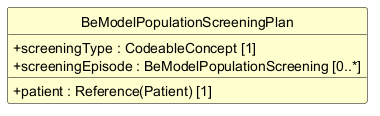

The diagram above was rendered by PlantUML. Its source (embedded in the PNG):
@startuml
skinparam shadowing false
skinparam classAttributeIconSize 0
skinparam linetype ortho
skinparam class {
  BackgroundColor #FEFECE
  BorderColor #000000
  ArrowColor #000000
  FontStyle bold
  AttributeFontStyle normal
}
hide circle
hide empty members

class "BeModelPopulationScreeningPlan" as BeModelPopulationScreeningPlan {
  +patient : Reference(Patient) [1]
  +screeningType : CodeableConcept [1]
  +screeningEpisode : BeModelPopulationScreening [0..*]
}

@enduml